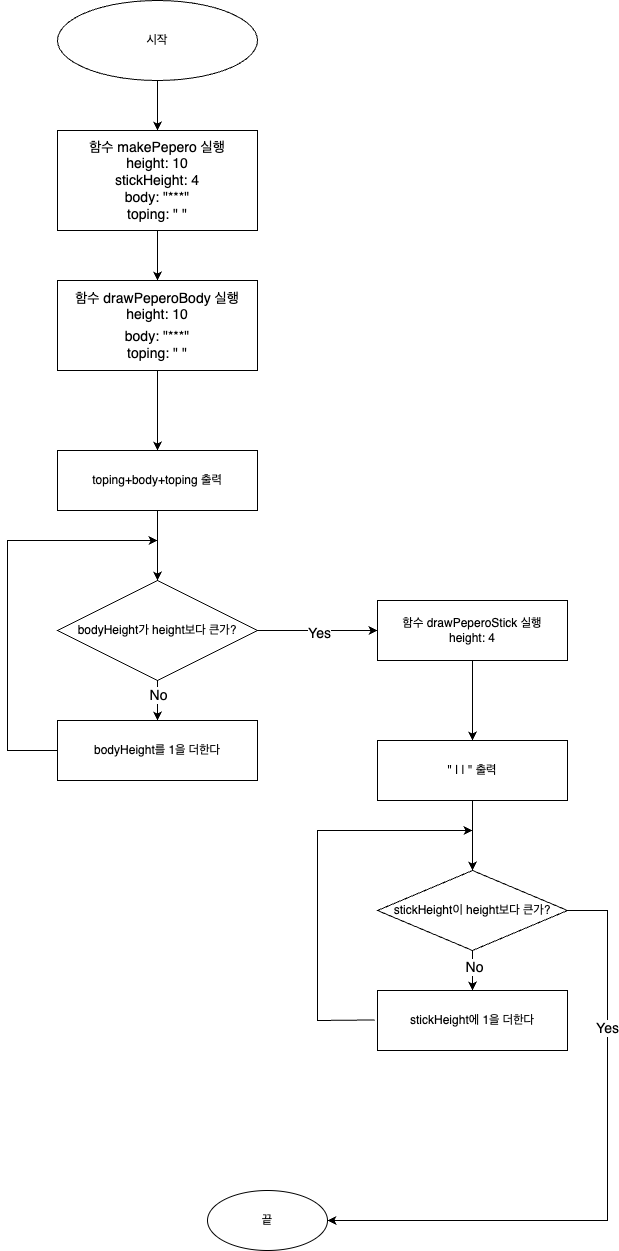

The diagram above was exported from draw.io. Its source (the exported page's mxGraphModel, read from the mxfile embedded in the PNG):
<mxGraphModel dx="1234" dy="736" grid="1" gridSize="10" guides="1" tooltips="1" connect="1" arrows="1" fold="1" page="1" pageScale="1" pageWidth="827" pageHeight="1169" math="0" shadow="0">
  <root>
    <mxCell id="WIyWlLk6GJQsqaUBKTNV-0" />
    <mxCell id="WIyWlLk6GJQsqaUBKTNV-1" parent="WIyWlLk6GJQsqaUBKTNV-0" />
    <mxCell id="9t9zlp-HavRhfJfDtTm5-2" style="edgeStyle=orthogonalEdgeStyle;rounded=0;orthogonalLoop=1;jettySize=auto;html=1;exitX=0.5;exitY=1;exitDx=0;exitDy=0;entryX=0.5;entryY=0;entryDx=0;entryDy=0;" parent="WIyWlLk6GJQsqaUBKTNV-1" source="9t9zlp-HavRhfJfDtTm5-0" target="9t9zlp-HavRhfJfDtTm5-1" edge="1">
      <mxGeometry relative="1" as="geometry" />
    </mxCell>
    <mxCell id="9t9zlp-HavRhfJfDtTm5-0" value="시작" style="ellipse;whiteSpace=wrap;html=1;" parent="WIyWlLk6GJQsqaUBKTNV-1" vertex="1">
      <mxGeometry x="170" y="30" width="200" height="80" as="geometry" />
    </mxCell>
    <mxCell id="9t9zlp-HavRhfJfDtTm5-4" value="" style="edgeStyle=orthogonalEdgeStyle;rounded=0;orthogonalLoop=1;jettySize=auto;html=1;fontSize=14;" parent="WIyWlLk6GJQsqaUBKTNV-1" source="9t9zlp-HavRhfJfDtTm5-1" target="9t9zlp-HavRhfJfDtTm5-3" edge="1">
      <mxGeometry relative="1" as="geometry" />
    </mxCell>
    <mxCell id="9t9zlp-HavRhfJfDtTm5-1" value="&lt;font style=&quot;font-size: 14px;&quot;&gt;함수 makePepero 실행&lt;br&gt;height: 10&lt;br&gt;stickHeight: 4&lt;br&gt;body: &quot;***&quot;&lt;br&gt;toping: &quot; &quot;&lt;br&gt;&lt;/font&gt;" style="whiteSpace=wrap;html=1;" parent="WIyWlLk6GJQsqaUBKTNV-1" vertex="1">
      <mxGeometry x="170" y="160" width="200" height="100" as="geometry" />
    </mxCell>
    <mxCell id="9t9zlp-HavRhfJfDtTm5-6" value="" style="edgeStyle=orthogonalEdgeStyle;rounded=0;orthogonalLoop=1;jettySize=auto;html=1;fontSize=14;" parent="WIyWlLk6GJQsqaUBKTNV-1" source="9t9zlp-HavRhfJfDtTm5-3" target="9t9zlp-HavRhfJfDtTm5-5" edge="1">
      <mxGeometry relative="1" as="geometry" />
    </mxCell>
    <mxCell id="9t9zlp-HavRhfJfDtTm5-3" value="&lt;font style=&quot;&quot;&gt;&lt;span style=&quot;font-size: 14px;&quot;&gt;함수 drawPeperoBody 실행&lt;/span&gt;&lt;br&gt;&lt;sup style=&quot;&quot;&gt;&lt;font style=&quot;font-size: 14px;&quot;&gt;height: 10&lt;/font&gt;&lt;br style=&quot;font-size: 14px;&quot;&gt;&lt;/sup&gt;&lt;span style=&quot;font-size: 14px;&quot;&gt;body: &quot;***&quot;&lt;br&gt;toping: &quot; &quot;&lt;br&gt;&lt;/span&gt;&lt;/font&gt;" style="whiteSpace=wrap;html=1;" parent="WIyWlLk6GJQsqaUBKTNV-1" vertex="1">
      <mxGeometry x="170" y="310" width="200" height="90" as="geometry" />
    </mxCell>
    <mxCell id="9t9zlp-HavRhfJfDtTm5-8" value="" style="edgeStyle=orthogonalEdgeStyle;rounded=0;orthogonalLoop=1;jettySize=auto;html=1;fontSize=14;" parent="WIyWlLk6GJQsqaUBKTNV-1" source="9t9zlp-HavRhfJfDtTm5-5" target="9t9zlp-HavRhfJfDtTm5-7" edge="1">
      <mxGeometry relative="1" as="geometry" />
    </mxCell>
    <mxCell id="9t9zlp-HavRhfJfDtTm5-5" value="toping+body+toping 출력" style="whiteSpace=wrap;html=1;" parent="WIyWlLk6GJQsqaUBKTNV-1" vertex="1">
      <mxGeometry x="170" y="480" width="200" height="60" as="geometry" />
    </mxCell>
    <mxCell id="9t9zlp-HavRhfJfDtTm5-10" value="" style="edgeStyle=orthogonalEdgeStyle;rounded=0;orthogonalLoop=1;jettySize=auto;html=1;fontSize=14;" parent="WIyWlLk6GJQsqaUBKTNV-1" source="9t9zlp-HavRhfJfDtTm5-7" target="9t9zlp-HavRhfJfDtTm5-9" edge="1">
      <mxGeometry relative="1" as="geometry" />
    </mxCell>
    <mxCell id="9t9zlp-HavRhfJfDtTm5-13" value="No" style="edgeLabel;html=1;align=center;verticalAlign=middle;resizable=0;points=[];fontSize=14;" parent="9t9zlp-HavRhfJfDtTm5-10" connectable="0" vertex="1">
      <mxGeometry x="-0.2789" relative="1" as="geometry">
        <mxPoint as="offset" />
      </mxGeometry>
    </mxCell>
    <mxCell id="9t9zlp-HavRhfJfDtTm5-15" value="" style="edgeStyle=orthogonalEdgeStyle;rounded=0;orthogonalLoop=1;jettySize=auto;html=1;fontSize=14;" parent="WIyWlLk6GJQsqaUBKTNV-1" source="9t9zlp-HavRhfJfDtTm5-7" target="9t9zlp-HavRhfJfDtTm5-14" edge="1">
      <mxGeometry relative="1" as="geometry" />
    </mxCell>
    <mxCell id="9t9zlp-HavRhfJfDtTm5-28" value="Yes" style="edgeLabel;html=1;align=center;verticalAlign=middle;resizable=0;points=[];fontSize=14;" parent="9t9zlp-HavRhfJfDtTm5-15" connectable="0" vertex="1">
      <mxGeometry x="0.0167" y="-2" relative="1" as="geometry">
        <mxPoint as="offset" />
      </mxGeometry>
    </mxCell>
    <mxCell id="9t9zlp-HavRhfJfDtTm5-7" value="bodyHeight가 height보다 큰가?" style="rhombus;whiteSpace=wrap;html=1;" parent="WIyWlLk6GJQsqaUBKTNV-1" vertex="1">
      <mxGeometry x="170" y="610" width="200" height="100" as="geometry" />
    </mxCell>
    <mxCell id="9t9zlp-HavRhfJfDtTm5-12" style="edgeStyle=orthogonalEdgeStyle;rounded=0;orthogonalLoop=1;jettySize=auto;html=1;fontSize=14;" parent="WIyWlLk6GJQsqaUBKTNV-1" source="9t9zlp-HavRhfJfDtTm5-9" edge="1">
      <mxGeometry relative="1" as="geometry">
        <mxPoint x="270" y="570" as="targetPoint" />
        <Array as="points">
          <mxPoint x="120" y="780" />
          <mxPoint x="120" y="570" />
        </Array>
      </mxGeometry>
    </mxCell>
    <mxCell id="9t9zlp-HavRhfJfDtTm5-9" value="bodyHeight를 1을 더한다" style="whiteSpace=wrap;html=1;" parent="WIyWlLk6GJQsqaUBKTNV-1" vertex="1">
      <mxGeometry x="170" y="750" width="200" height="60" as="geometry" />
    </mxCell>
    <mxCell id="9t9zlp-HavRhfJfDtTm5-17" value="" style="edgeStyle=orthogonalEdgeStyle;rounded=0;orthogonalLoop=1;jettySize=auto;html=1;fontSize=14;" parent="WIyWlLk6GJQsqaUBKTNV-1" source="9t9zlp-HavRhfJfDtTm5-14" target="9t9zlp-HavRhfJfDtTm5-16" edge="1">
      <mxGeometry relative="1" as="geometry" />
    </mxCell>
    <mxCell id="9t9zlp-HavRhfJfDtTm5-14" value="함수 drawPeperoStick 실행&lt;br&gt;height: 4" style="whiteSpace=wrap;html=1;" parent="WIyWlLk6GJQsqaUBKTNV-1" vertex="1">
      <mxGeometry x="490" y="630" width="190" height="60" as="geometry" />
    </mxCell>
    <mxCell id="9t9zlp-HavRhfJfDtTm5-20" value="" style="edgeStyle=orthogonalEdgeStyle;rounded=0;orthogonalLoop=1;jettySize=auto;html=1;fontSize=14;" parent="WIyWlLk6GJQsqaUBKTNV-1" source="9t9zlp-HavRhfJfDtTm5-16" target="9t9zlp-HavRhfJfDtTm5-19" edge="1">
      <mxGeometry relative="1" as="geometry" />
    </mxCell>
    <mxCell id="9t9zlp-HavRhfJfDtTm5-16" value="&quot; | | &quot; 출력" style="whiteSpace=wrap;html=1;" parent="WIyWlLk6GJQsqaUBKTNV-1" vertex="1">
      <mxGeometry x="490" y="770" width="190" height="60" as="geometry" />
    </mxCell>
    <mxCell id="9t9zlp-HavRhfJfDtTm5-22" value="" style="edgeStyle=orthogonalEdgeStyle;rounded=0;orthogonalLoop=1;jettySize=auto;html=1;fontSize=14;" parent="WIyWlLk6GJQsqaUBKTNV-1" source="9t9zlp-HavRhfJfDtTm5-19" target="9t9zlp-HavRhfJfDtTm5-21" edge="1">
      <mxGeometry relative="1" as="geometry" />
    </mxCell>
    <mxCell id="9t9zlp-HavRhfJfDtTm5-25" value="No" style="edgeLabel;html=1;align=center;verticalAlign=middle;resizable=0;points=[];fontSize=14;" parent="9t9zlp-HavRhfJfDtTm5-22" connectable="0" vertex="1">
      <mxGeometry x="-0.2057" y="1" relative="1" as="geometry">
        <mxPoint as="offset" />
      </mxGeometry>
    </mxCell>
    <mxCell id="9t9zlp-HavRhfJfDtTm5-27" value="" style="edgeStyle=orthogonalEdgeStyle;rounded=0;orthogonalLoop=1;jettySize=auto;html=1;fontSize=14;" parent="WIyWlLk6GJQsqaUBKTNV-1" source="9t9zlp-HavRhfJfDtTm5-19" target="9t9zlp-HavRhfJfDtTm5-26" edge="1">
      <mxGeometry relative="1" as="geometry">
        <Array as="points">
          <mxPoint x="720" y="940" />
          <mxPoint x="720" y="1250" />
        </Array>
      </mxGeometry>
    </mxCell>
    <mxCell id="9t9zlp-HavRhfJfDtTm5-29" value="Yes" style="edgeLabel;html=1;align=center;verticalAlign=middle;resizable=0;points=[];fontSize=14;" parent="9t9zlp-HavRhfJfDtTm5-27" connectable="0" vertex="1">
      <mxGeometry x="-0.5014" y="-1" relative="1" as="geometry">
        <mxPoint as="offset" />
      </mxGeometry>
    </mxCell>
    <mxCell id="9t9zlp-HavRhfJfDtTm5-19" value="stickHeight이 height보다 큰가?" style="rhombus;whiteSpace=wrap;html=1;" parent="WIyWlLk6GJQsqaUBKTNV-1" vertex="1">
      <mxGeometry x="490" y="900" width="190" height="80" as="geometry" />
    </mxCell>
    <mxCell id="9t9zlp-HavRhfJfDtTm5-21" value="stickHeight에 1을 더한다" style="whiteSpace=wrap;html=1;" parent="WIyWlLk6GJQsqaUBKTNV-1" vertex="1">
      <mxGeometry x="490" y="1020" width="190" height="60" as="geometry" />
    </mxCell>
    <mxCell id="9t9zlp-HavRhfJfDtTm5-23" value="" style="endArrow=classic;html=1;rounded=0;fontSize=14;exitX=-0.015;exitY=0.491;exitDx=0;exitDy=0;exitPerimeter=0;" parent="WIyWlLk6GJQsqaUBKTNV-1" source="9t9zlp-HavRhfJfDtTm5-21" edge="1">
      <mxGeometry width="50" height="50" relative="1" as="geometry">
        <mxPoint x="470" y="1030" as="sourcePoint" />
        <mxPoint x="585" y="860" as="targetPoint" />
        <Array as="points">
          <mxPoint x="430" y="1050" />
          <mxPoint x="430" y="970" />
          <mxPoint x="430" y="860" />
          <mxPoint x="490" y="860" />
        </Array>
      </mxGeometry>
    </mxCell>
    <mxCell id="9t9zlp-HavRhfJfDtTm5-26" value="끝" style="ellipse;whiteSpace=wrap;html=1;" parent="WIyWlLk6GJQsqaUBKTNV-1" vertex="1">
      <mxGeometry x="320" y="1220" width="120" height="60" as="geometry" />
    </mxCell>
  </root>
</mxGraphModel>